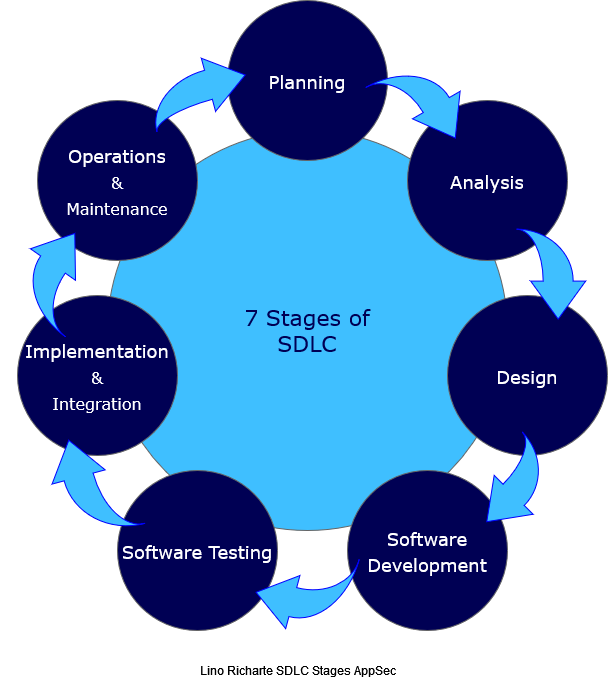

The diagram above was exported from draw.io. Its source (the exported page's mxGraphModel, read from the mxfile embedded in the PNG):
<mxGraphModel dx="782" dy="412" grid="1" gridSize="10" guides="1" tooltips="1" connect="1" arrows="1" fold="1" page="1" pageScale="1" pageWidth="1100" pageHeight="850" background="none" math="0" shadow="0">
  <root>
    <mxCell id="0" />
    <mxCell id="1" parent="0" />
    <mxCell id="374e34682ed331ee-1" value="&lt;div&gt;&lt;font color=&quot;#000054&quot;&gt;7 Stages of&lt;/font&gt;&lt;/div&gt;&lt;div&gt;&lt;font color=&quot;#000054&quot;&gt;SDLC&lt;/font&gt;&lt;/div&gt;" style="ellipse;whiteSpace=wrap;html=1;rounded=0;shadow=0;dashed=0;comic=0;fontFamily=Verdana;fontSize=22;fontColor=#0069D1;fillColor=#3FBFFF;strokeColor=#666666;" parent="1" vertex="1">
      <mxGeometry x="330" y="180" width="400" height="400" as="geometry" />
    </mxCell>
    <mxCell id="45236fa5f4b8e91a-1" value="&lt;font color=&quot;#FFFFFF&quot;&gt;&lt;span style=&quot;background-color: transparent&quot;&gt;&lt;font style=&quot;font-size: 18px&quot;&gt;Planning&lt;/font&gt;&lt;/span&gt;&lt;/font&gt;" style="ellipse;whiteSpace=wrap;html=1;rounded=0;shadow=0;dashed=0;comic=0;fontFamily=Verdana;fontSize=22;fontColor=#0069D1;fillColor=#000054;strokeColor=#666666;" parent="1" vertex="1">
      <mxGeometry x="450" y="50" width="160" height="160" as="geometry" />
    </mxCell>
    <mxCell id="45236fa5f4b8e91a-2" value="&lt;font style=&quot;font-size: 18px&quot; color=&quot;#FFFFFF&quot;&gt;Software Testing&lt;/font&gt;" style="ellipse;whiteSpace=wrap;html=1;rounded=0;shadow=0;dashed=0;comic=0;fontFamily=Verdana;fontSize=22;fontColor=#0069D1;fillColor=#000054;strokeColor=#666666;" parent="1" vertex="1">
      <mxGeometry x="340" y="520" width="160" height="160" as="geometry" />
    </mxCell>
    <mxCell id="45236fa5f4b8e91a-3" value="&lt;font style=&quot;font-size: 18px&quot; color=&quot;#FFFFFF&quot;&gt;Design&lt;/font&gt;" style="ellipse;whiteSpace=wrap;html=1;rounded=0;shadow=0;dashed=0;comic=0;fontFamily=Verdana;fontSize=22;fontColor=#0069D1;fillColor=#000054;strokeColor=#666666;" parent="1" vertex="1">
      <mxGeometry x="670" y="345" width="160" height="160" as="geometry" />
    </mxCell>
    <mxCell id="45236fa5f4b8e91a-4" value="&lt;div&gt;&lt;font style=&quot;font-size: 18px&quot; color=&quot;#FFFFFF&quot;&gt;Operations&lt;/font&gt;&lt;/div&gt;&lt;div&gt;&lt;font size=&quot;3&quot; color=&quot;#FFFFFF&quot;&gt;&amp;amp;&lt;br&gt;Maintenance&lt;br&gt;&lt;/font&gt;&lt;/div&gt;" style="ellipse;whiteSpace=wrap;html=1;rounded=0;shadow=0;dashed=0;comic=0;fontFamily=Verdana;fontSize=22;fontColor=#0069D1;fillColor=#000054;strokeColor=#666666;" parent="1" vertex="1">
      <mxGeometry x="260" y="150" width="160" height="160" as="geometry" />
    </mxCell>
    <mxCell id="45236fa5f4b8e91a-6" value="&lt;font style=&quot;font-size: 18px&quot; color=&quot;#FFFFFF&quot;&gt;Analysis&lt;/font&gt;" style="ellipse;whiteSpace=wrap;html=1;rounded=0;shadow=0;dashed=0;comic=0;fontFamily=Verdana;fontSize=22;fontColor=#0069D1;fillColor=#000054;strokeColor=#666666;" parent="1" vertex="1">
      <mxGeometry x="630" y="150" width="160" height="160" as="geometry" />
    </mxCell>
    <mxCell id="45236fa5f4b8e91a-7" value="&lt;font style=&quot;font-size: 18px&quot; color=&quot;#FFFFFF&quot;&gt;Software Development&lt;/font&gt;" style="ellipse;whiteSpace=wrap;html=1;rounded=0;shadow=0;dashed=0;comic=0;fontFamily=Verdana;fontSize=22;fontColor=#0069D1;fillColor=#000054;strokeColor=#666666;" parent="1" vertex="1">
      <mxGeometry x="570" y="520" width="160" height="160" as="geometry" />
    </mxCell>
    <mxCell id="45236fa5f4b8e91a-8" value="&lt;div&gt;&lt;font style=&quot;font-size: 18px&quot; color=&quot;#FFFFFF&quot;&gt;Implementation&lt;/font&gt;&lt;/div&gt;&lt;div&gt;&lt;font size=&quot;3&quot; color=&quot;#FFFFFF&quot;&gt;&amp;amp;&lt;/font&gt;&lt;/div&gt;&lt;div&gt;&lt;font size=&quot;3&quot; color=&quot;#FFFFFF&quot;&gt;Integration&lt;/font&gt;&lt;font color=&quot;#FFFFFF&quot;&gt;&lt;br&gt;&lt;/font&gt;&lt;/div&gt;" style="ellipse;whiteSpace=wrap;html=1;rounded=0;shadow=0;dashed=0;comic=0;fontFamily=Verdana;fontSize=22;fontColor=#0069D1;fillColor=#000054;strokeColor=#666666;" parent="1" vertex="1">
      <mxGeometry x="240" y="345" width="160" height="160" as="geometry" />
    </mxCell>
    <mxCell id="VOufuIJ2m1ggN_nmZo-O-5" value="" style="html=1;shadow=0;dashed=0;align=center;verticalAlign=middle;shape=mxgraph.arrows2.jumpInArrow;dy=15;dx=38;arrowHead=55;labelBackgroundColor=#3399FF;fontSize=18;fontColor=#000054;strokeColor=#0000FF;fillColor=#3FBFFF;rotation=60;" parent="1" vertex="1">
      <mxGeometry x="600.55" y="115.39" width="88.54" height="80" as="geometry" />
    </mxCell>
    <mxCell id="VOufuIJ2m1ggN_nmZo-O-10" value="" style="html=1;shadow=0;dashed=0;align=center;verticalAlign=middle;shape=mxgraph.arrows2.jumpInArrow;dy=15;dx=38;arrowHead=55;labelBackgroundColor=#3399FF;fontSize=18;fontColor=#000054;strokeColor=#0000FF;fillColor=#3FBFFF;rotation=90;" parent="1" vertex="1">
      <mxGeometry x="728.39" y="288.82" width="90" height="69.57" as="geometry" />
    </mxCell>
    <mxCell id="VOufuIJ2m1ggN_nmZo-O-11" value="" style="html=1;shadow=0;dashed=0;align=center;verticalAlign=middle;shape=mxgraph.arrows2.jumpInArrow;dy=15;dx=38;arrowHead=55;labelBackgroundColor=#3399FF;fontSize=18;fontColor=#000054;strokeColor=#0000FF;fillColor=#3FBFFF;rotation=135;" parent="1" vertex="1">
      <mxGeometry x="692.29" y="502.71" width="88.54" height="66.34" as="geometry" />
    </mxCell>
    <mxCell id="VOufuIJ2m1ggN_nmZo-O-12" value="" style="html=1;shadow=0;dashed=0;align=center;verticalAlign=middle;shape=mxgraph.arrows2.jumpInArrow;dy=15;dx=38;arrowHead=55;labelBackgroundColor=#3399FF;fontSize=18;fontColor=#000054;strokeColor=#0000FF;fillColor=#3FBFFF;rotation=-165;" parent="1" vertex="1">
      <mxGeometry x="481.1" y="595.26" width="91.12" height="86.34" as="geometry" />
    </mxCell>
    <mxCell id="VOufuIJ2m1ggN_nmZo-O-13" value="" style="html=1;shadow=0;dashed=0;align=center;verticalAlign=middle;shape=mxgraph.arrows2.jumpInArrow;dy=15;dx=38;arrowHead=55;labelBackgroundColor=#3399FF;fontSize=18;fontColor=#000054;strokeColor=#0000FF;fillColor=#3FBFFF;rotation=-105;" parent="1" vertex="1">
      <mxGeometry x="266.29" y="494.83" width="100" height="80" as="geometry" />
    </mxCell>
    <mxCell id="VOufuIJ2m1ggN_nmZo-O-14" value="" style="html=1;shadow=0;dashed=0;align=center;verticalAlign=middle;shape=mxgraph.arrows2.jumpInArrow;dy=15;dx=38;arrowHead=55;labelBackgroundColor=#3399FF;fontSize=18;fontColor=#000054;strokeColor=#0000FF;fillColor=#3FBFFF;rotation=-55;" parent="1" vertex="1">
      <mxGeometry x="236.52" y="287.04" width="90" height="79.57" as="geometry" />
    </mxCell>
    <mxCell id="VOufuIJ2m1ggN_nmZo-O-15" value="" style="html=1;shadow=0;dashed=0;align=center;verticalAlign=middle;shape=mxgraph.arrows2.jumpInArrow;dy=15;dx=38;arrowHead=55;labelBackgroundColor=#3399FF;fontSize=18;fontColor=#000054;strokeColor=#0000FF;fillColor=#3FBFFF;rotation=-15;" parent="1" vertex="1">
      <mxGeometry x="370.01000000000005" y="109.83" width="99.99" height="60" as="geometry" />
    </mxCell>
    <mxCell id="Rnc11MMq88tXvmBO8RQ_-1" value="Lino Richarte SDLC Stages AppSec" style="text;html=1;align=center;verticalAlign=middle;resizable=0;points=[];autosize=1;strokeColor=none;fillColor=none;" vertex="1" parent="1">
      <mxGeometry x="415" y="710" width="210" height="20" as="geometry" />
    </mxCell>
  </root>
</mxGraphModel>